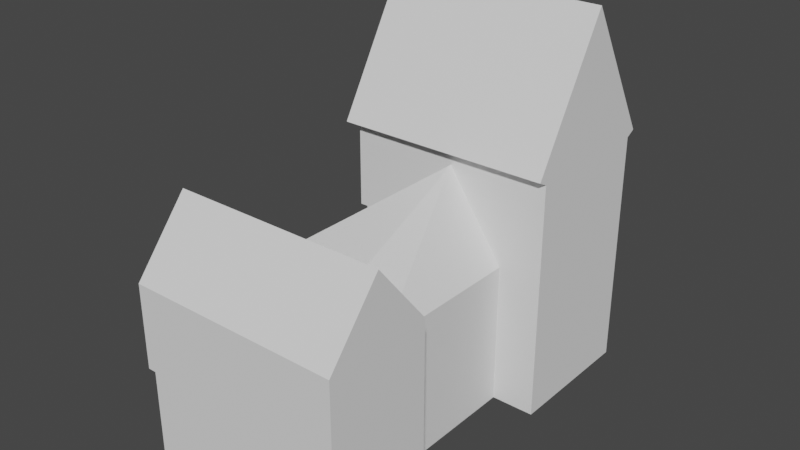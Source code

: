 # Source: House.blend  (saved by Blender 3.5.10; exported with 4.5.12 LTS)
import bpy
from mathutils import Matrix  # noqa: F401  (used for matrix-valued properties, if any)

bpy.ops.wm.read_factory_settings(use_empty=True)
scene = bpy.context.scene
scene.name = 'Scene'

# ---- collections
col_collection = bpy.data.collections.new('Collection'); scene.collection.children.link(col_collection)

# ---- world
world_world = bpy.data.worlds.new('World'); scene.world = world_world
world_world.use_nodes = True; world_world.node_tree.nodes.clear()
_N = world_world.node_tree.nodes; _L = world_world.node_tree.links
n0 = _N.new('ShaderNodeOutputWorld'); n0.name = 'World Output'; n0.location = (300, 300)
n1 = _N.new('ShaderNodeBackground'); n1.name = 'Background'; n1.location = (10, 300)
n1.inputs[0].default_value = (0.05088, 0.05088, 0.05088, 1.0)
_L.new(n1.outputs[0], n0.inputs[0])
n0.is_active_output = True
world_world.color = (0.05088, 0.05088, 0.05088)
world_world.use_sun_shadow = False
world_world.sun_shadow_jitter_overblur = 0.0

# ---- meshes
me_cube_003 = bpy.data.meshes.new('Cube.003')
me_cube_003.from_pydata([(-5.705, -16.56, -11.64), (-5.705, -16.56, -4.555), (-5.705, -8.257, -11.64), (-5.705, -8.257, -4.555), (8.295, -16.56, -11.64), (8.295, -16.56, -4.555), (8.295, -8.257, -11.64), (8.295, -8.257, -4.555), (-5.705, -16.56, 1.156), (-5.705, -8.257, 1.156), (8.295, -8.257, 1.156), (8.295, -16.56, 1.156), (-6.265, -16.56, -4.555), (-6.265, -8.257, -4.555), (-6.265, -16.56, 1.156), (-6.265, -8.257, 1.156), (5.292, -8.257, -11.64), (-2.702, -8.257, -11.64), (-2.702, -16.56, -11.64), (5.292, -16.56, -11.64), (5.292, -16.56, -4.555), (-2.702, -16.56, -4.555), (-2.702, -8.257, 1.156), (5.292, -8.257, 1.156), (5.292, -16.56, 1.156), (-2.702, -16.56, 1.156), (-5.705, -16.56, -4.944), (-5.705, -8.257, -4.944), (8.295, -8.257, -4.944), (8.295, -16.56, -4.944), (5.292, -16.56, -4.944), (-2.702, -16.56, -4.944), (5.292, -12.41, 5.714), (8.295, -12.41, 5.714), (-2.702, -12.41, 5.714), (-5.705, -12.41, 5.714), (-6.265, -12.41, 5.714), (-2.702, -8.257, -4.944), (-2.702, -8.257, -4.555), (-2.702, -8.257, -1.715), (5.292, -8.257, -1.715), (-0.3586, -8.257, 1.156), (2.949, -8.257, 1.156), (1.295, -11.01, 4.182), (5.292, -8.257, -4.555), (5.292, -8.257, -4.944), (5.292, -8.257, -1.715), (-5.705, 4.272, -11.64), (-5.705, 4.272, -0.8639), (-5.705, 14.89, -11.64), (-5.705, 14.89, -0.8639), (8.295, 4.272, -11.64), (8.295, 4.272, -0.8639), (8.295, 14.89, -11.64), (8.295, 14.89, -0.8639), (-5.705, 4.272, 4.847), (-5.705, 14.89, 4.847), (8.295, 14.89, 4.847), (8.295, 4.272, 4.847), (-6.254, 4.272, -0.8639), (-6.254, 14.89, -0.8639), (-6.254, 4.272, 4.847), (-6.254, 14.89, 4.847), (-6.837, 4.272, 4.847), (8.295, 15.61, 5.191), (8.295, 9.581, 12.85), (-5.705, 15.61, 5.191), (-6.254, 9.581, 12.85), (8.295, 3.55, 5.191), (-5.705, 3.55, 5.191), (-6.254, 15.61, 5.191), (-6.254, 3.55, 5.191), (-5.705, 9.581, 14.55), (8.295, 9.581, 14.55), (-6.254, 9.581, 14.55), (-6.837, 3.55, 5.191), (-6.837, 15.61, 5.191), (-6.837, 14.89, 4.847), (-6.837, 9.581, 12.85), (-6.837, 9.581, 14.55), (5.292, 14.89, -11.64), (-2.702, 14.89, -11.64), (-2.702, 14.89, -0.8639), (5.292, 14.89, -0.8639), (-2.702, 4.272, -11.64), (5.292, 4.272, -11.64), (1.295, 4.272, 4.182), (-2.702, 14.89, 4.847), (5.292, 14.89, 4.847), (5.292, 4.272, 4.847), (-2.702, 4.272, 4.847), (-2.702, 9.581, 14.55), (5.292, 9.581, 14.55), (5.292, 3.55, 5.191), (-2.702, 3.55, 5.191), (-2.702, 15.61, 5.191), (5.292, 15.61, 5.191), (-5.705, 4.272, -1.715), (-5.705, 14.89, -1.715), (8.295, 14.89, -1.715), (8.295, 4.272, -1.715), (5.292, 4.272, -1.715), (-2.702, 4.272, -1.715), (-2.702, 14.89, -1.715), (5.292, 14.89, -1.715)], [], [(26, 1, 3, 27), (28, 7, 5, 29), (31, 21, 1, 26), (5, 7, 10, 11), (9, 3, 13, 15), (20, 5, 11, 24), (13, 12, 14, 15), (1, 8, 14, 12), (3, 1, 12, 13), (24, 11, 33, 32), (8, 25, 34, 35), (9, 15, 36, 35), (34, 32, 23, 42, 43, 41, 22), (1, 21, 25, 8), (21, 20, 24, 25), (29, 5, 20, 30), (30, 20, 21, 31), (19, 30, 31, 18), (4, 29, 30, 19), (18, 31, 26, 0), (6, 28, 29, 4), (0, 26, 27, 2), (14, 8, 35, 36), (10, 23, 32, 33), (25, 24, 32, 34), (22, 9, 35, 34), (11, 10, 33), (15, 14, 36), (27, 37, 17, 2), (7, 28, 45, 44), (16, 45, 28, 6), (37, 27, 3, 38), (40, 46, 23, 10, 7, 44), (38, 22, 41, 39), (46, 42, 23), (3, 9, 22, 38), (97, 48, 50, 98), (104, 83, 54, 99), (99, 54, 52, 100), (82, 50, 56, 87), (58, 57, 65), (52, 54, 57, 58), (56, 50, 60, 62), (89, 90, 55, 48, 97, 102, 86, 101, 100, 52, 58), (60, 59, 61, 62), (56, 62, 70, 66), (48, 55, 61, 59), (50, 48, 59, 60), (66, 70, 74, 72), (71, 69, 72, 74), (62, 61, 67), (65, 57, 64, 73), (67, 61, 63, 78), (62, 67, 78, 77), (93, 68, 73, 92), (95, 66, 72, 91), (58, 65, 73, 68), (89, 58, 68, 93), (61, 55, 69, 71), (87, 56, 66, 95), (78, 63, 75, 79), (77, 78, 79, 76), (74, 70, 76, 79), (70, 62, 77, 76), (71, 74, 79, 75), (61, 71, 75, 63), (57, 88, 96, 64), (88, 87, 95, 96), (55, 90, 94, 69), (90, 89, 93, 94), (64, 96, 92, 73), (96, 95, 91, 92), (69, 94, 91, 72), (94, 93, 92, 91), (54, 83, 88, 57), (83, 82, 87, 88), (98, 50, 82, 103), (103, 82, 83, 104), (41, 43, 86, 102, 39), (45, 16, 85, 101, 46, 44), (101, 86, 43, 42, 46), (102, 84, 17, 37, 38, 39), (81, 103, 104, 80), (49, 98, 103, 81), (51, 100, 101, 85), (84, 102, 97, 47), (53, 99, 100, 51), (80, 104, 99, 53), (47, 97, 98, 49)])
_uv = me_cube_003.uv_layers.new(name='UVMap')
_uv.uv.foreach_set('vector', [0.6113, 0.0, 0.625, 0.0, 0.625, 0.25, 0.6113, 0.25, 0.6113, 0.5, 0.625, 0.5, 0.625, 0.75, 0.6113, 0.75, 0.6113, 0.9167, 0.625, 0.9167, 0.625, 1.0, 0.6113, 1.0, 0.625, 0.75, 0.625, 0.5, 0.625, 0.5, 0.625, 0.75, 0.625, 0.25, 0.625, 0.25, 0.625, 0.25, 0.625, 0.25, 0.625, 0.8333, 0.625, 0.75, 0.625, 0.75, 0.625, 0.8333, 0.625, 0.25, 0.625, 0.0, 0.625, 0.0, 0.625, 0.25, 0.625, 1.0, 0.625, 1.0, 0.625, 1.0, 0.625, 1.0, 0.625, 0.25, 0.625, 0.0, 0.625, 0.0, 0.625, 0.25, 0.625, 0.8333, 0.625, 0.75, 0.625, 0.75, 0.625, 0.8333, 0.625, 1.0, 0.625, 0.9167, 0.625, 0.9167, 0.625, 1.0, 0.625, 0.25, 0.625, 0.25, 0.625, 0.25, 0.625, 0.25, 0.625, 0.3333, 0.625, 0.4167, 0.625, 0.4167, 0.625, 0.3922, 0.625, 0.375, 0.625, 0.3578, 0.625, 0.3333, 0.625, 1.0, 0.625, 0.9167, 0.625, 0.9167, 0.625, 1.0, 0.625, 0.9167, 0.625, 0.8333, 0.625, 0.8333, 0.625, 0.9167, 0.6113, 0.75, 0.625, 0.75, 0.625, 0.8333, 0.6113, 0.8333, 0.6113, 0.8333, 0.625, 0.8333, 0.625, 0.9167, 0.6113, 0.9167, 0.375, 0.8333, 0.6113, 0.8333, 0.6113, 0.9167, 0.375, 0.9167, 0.375, 0.75, 0.6113, 0.75, 0.6113, 0.8333, 0.375, 0.8333, 0.375, 0.9167, 0.6113, 0.9167, 0.6113, 1.0, 0.375, 1.0, 0.375, 0.5, 0.6113, 0.5, 0.6113, 0.75, 0.375, 0.75, 0.375, 0.0, 0.6113, 0.0, 0.6113, 0.25, 0.375, 0.25, 0.625, 1.0, 0.625, 1.0, 0.625, 1.0, 0.625, 1.0, 0.625, 0.5, 0.625, 0.4167, 0.625, 0.4167, 0.625, 0.5, 0.625, 0.9167, 0.625, 0.8333, 0.625, 0.8333, 0.625, 0.9167, 0.625, 0.3333, 0.625, 0.25, 0.625, 0.25, 0.625, 0.3333, 0.625, 0.75, 0.625, 0.5, 0.625, 0.75, 0.625, 0.25, 0.625, 0.0, 0.625, 0.25, 0.6113, 0.25, 0.0, 0.0, 0.2083, 0.5, 0.125, 0.5, 0.625, 0.5, 0.6113, 0.5, 0.0, 0.0, 0.0, 0.0, 0.2917, 0.5, 0.0, 0.0, 0.6113, 0.5, 0.375, 0.5, 0.0, 0.0, 0.6113, 0.25, 0.625, 0.25, 0.0, 0.0, 0.3108, 0.2072, 0.3108, 0.2072, 0.625, 0.4167, 0.625, 0.5, 0.625, 0.5, 0.0, 0.0, 0.0, 0.0, 0.625, 0.3333, 0.625, 0.3578, 0.3108, 0.1657, 0.3108, 0.2072, 0.625, 0.3922, 0.625, 0.4167, 0.625, 0.25, 0.625, 0.25, 0.625, 0.3333, 0.0, 0.0, 0.6113, 0.0, 0.625, 0.0, 0.625, 0.25, 0.6113, 0.25, 0.6113, 0.4167, 0.625, 0.4167, 0.625, 0.5, 0.6113, 0.5, 0.6113, 0.5, 0.625, 0.5, 0.625, 0.75, 0.6113, 0.75, 0.625, 0.3333, 0.625, 0.25, 0.625, 0.25, 0.625, 0.3333, 0.625, 0.75, 0.625, 0.5, 0.625, 0.75, 0.625, 0.75, 0.625, 0.5, 0.625, 0.5, 0.625, 0.75, 0.625, 0.25, 0.625, 0.25, 0.625, 0.25, 0.625, 0.25, 0.625, 0.8333, 0.625, 0.9167, 0.625, 1.0, 0.625, 1.0, 0.6113, 1.0, 0.6113, 0.9167, 0.625, 0.8333, 0.6113, 0.8333, 0.6113, 0.75, 0.625, 0.75, 0.625, 0.75, 0.625, 0.25, 0.625, 0.0, 0.625, 0.0, 0.625, 0.25, 0.625, 0.25, 0.625, 0.25, 0.625, 0.25, 0.625, 0.25, 0.625, 1.0, 0.625, 1.0, 0.625, 1.0, 0.625, 1.0, 0.625, 0.25, 0.625, 0.0, 0.625, 0.0, 0.625, 0.25, 0.625, 0.25, 0.625, 0.25, 0.625, 0.25, 0.625, 0.25, 0.625, 1.0, 0.625, 1.0, 0.625, 1.0, 0.625, 1.0, 0.625, 0.25, 0.625, 0.0, 0.625, 0.25, 0.625, 0.75, 0.625, 0.5, 0.625, 0.5, 0.625, 0.75, 0.625, 0.25, 0.625, 0.0, 0.625, 0.0, 0.625, 0.25, 0.625, 0.25, 0.625, 0.25, 0.625, 0.25, 0.625, 0.25, 0.625, 0.8333, 0.625, 0.75, 0.625, 0.75, 0.625, 0.8333, 0.625, 0.3333, 0.625, 0.25, 0.625, 0.25, 0.625, 0.3333, 0.625, 0.75, 0.625, 0.75, 0.625, 0.75, 0.625, 0.75, 0.625, 0.8333, 0.625, 0.75, 0.625, 0.75, 0.625, 0.8333, 0.625, 1.0, 0.625, 1.0, 0.625, 1.0, 0.625, 1.0, 0.625, 0.3333, 0.625, 0.25, 0.625, 0.25, 0.625, 0.3333, 0.625, 0.25, 0.625, 0.0, 0.625, 0.0, 0.625, 0.25, 0.625, 0.25, 0.625, 0.25, 0.625, 0.25, 0.625, 0.25, 0.625, 0.25, 0.625, 0.25, 0.625, 0.25, 0.625, 0.25, 0.625, 0.25, 0.625, 0.25, 0.625, 0.25, 0.625, 0.25, 0.625, 1.0, 0.625, 1.0, 0.625, 1.0, 0.625, 1.0, 0.625, 1.0, 0.625, 1.0, 0.625, 1.0, 0.625, 1.0, 0.625, 0.5, 0.625, 0.4167, 0.625, 0.4167, 0.625, 0.5, 0.625, 0.4167, 0.625, 0.3333, 0.625, 0.3333, 0.625, 0.4167, 0.625, 1.0, 0.625, 0.9167, 0.625, 0.9167, 0.625, 1.0, 0.625, 0.9167, 0.625, 0.8333, 0.625, 0.8333, 0.625, 0.9167, 0.625, 0.5, 0.625, 0.4167, 0.625, 0.4167, 0.625, 0.5, 0.625, 0.4167, 0.625, 0.3333, 0.625, 0.3333, 0.625, 0.4167, 0.625, 1.0, 0.625, 0.9167, 0.625, 0.9167, 0.625, 1.0, 0.625, 0.9167, 0.625, 0.8333, 0.625, 0.8333, 0.625, 0.9167, 0.625, 0.5, 0.625, 0.4167, 0.625, 0.4167, 0.625, 0.5, 0.625, 0.4167, 0.625, 0.3333, 0.625, 0.3333, 0.625, 0.4167, 0.6113, 0.25, 0.625, 0.25, 0.625, 0.3333, 0.6113, 0.3333, 0.6113, 0.3333, 0.625, 0.3333, 0.625, 0.4167, 0.6113, 0.4167, 0.6193, 0.4008, 0.625, 0.3719, 0.625, 0.9167, 0.6113, 0.9167, 0.6113, 0.3333, 0.5344, 0.4167, 0.375, 0.4167, 0.375, 0.8333, 0.6113, 0.8333, 0.6113, 0.4167, 0.5437, 0.4167, 0.6113, 0.8333, 0.625, 0.8333, 0.625, 0.4442, 0.6193, 0.4649, 0.6113, 0.4167, 0.6113, 0.9167, 0.375, 0.9167, 0.375, 0.3333, 0.5344, 0.3333, 0.5588, 0.3333, 0.6113, 0.3333, 0.375, 0.3333, 0.6113, 0.3333, 0.6113, 0.4167, 0.375, 0.4167, 0.375, 0.25, 0.6113, 0.25, 0.6113, 0.3333, 0.375, 0.3333, 0.375, 0.75, 0.6113, 0.75, 0.6113, 0.8333, 0.375, 0.8333, 0.375, 0.9167, 0.6113, 0.9167, 0.6113, 1.0, 0.375, 1.0, 0.375, 0.5, 0.6113, 0.5, 0.6113, 0.75, 0.375, 0.75, 0.375, 0.4167, 0.6113, 0.4167, 0.6113, 0.5, 0.375, 0.5, 0.375, 0.0, 0.6113, 0.0, 0.6113, 0.25, 0.375, 0.25])
me_cube_003.update()

# ---- objects
ob_house1_002 = bpy.data.objects.new('House1.002', me_cube_003)

# ---- transforms, parenting, visibility, modifiers, constraints
ob_house1_002.location = (4.705, -12.31, 10.64)
ob_house1_002.scale = (1.0, 0.8981, 1.0)

# ---- collection membership
col_collection.objects.link(ob_house1_002)

# ---- scene / render settings (as saved in the file)
scene.frame_start = 1; scene.frame_end = 250; scene.frame_set(1)
scene.render.engine = 'BLENDER_EEVEE_NEXT'
scene.cycles.sampling_pattern = 'TABULATED_SOBOL'
scene.view_settings.view_transform = 'Filmic'
bpy.context.view_layer.update()

# ---- added for rendering (the .blend has no active camera and no usable light): camera, sun
cam_auto = bpy.data.cameras.new('AutoCamera')
cam_auto.lens = 50.0
cam_auto.sensor_width = 36.0
cam_auto.clip_end = 1000.0
ob_auto_camera = bpy.data.objects.new('AutoCamera', cam_auto)
scene.collection.objects.link(ob_auto_camera)
ob_auto_camera.location = (44.1345, -59.1801, 43.0542)
ob_auto_camera.rotation_euler = (1.09748, -7.21219e-08, 0.694738)
scene.camera = ob_auto_camera
light_auto_sun = bpy.data.lights.new('AutoSun', 'SUN')
light_auto_sun.energy = 3.0
light_auto_sun.angle = 0.0523599
ob_auto_sun = bpy.data.objects.new('AutoSun', light_auto_sun)
scene.collection.objects.link(ob_auto_sun)
ob_auto_sun.rotation_euler = (0.872665, 0.174533, 0.523599)
bpy.context.view_layer.update()
